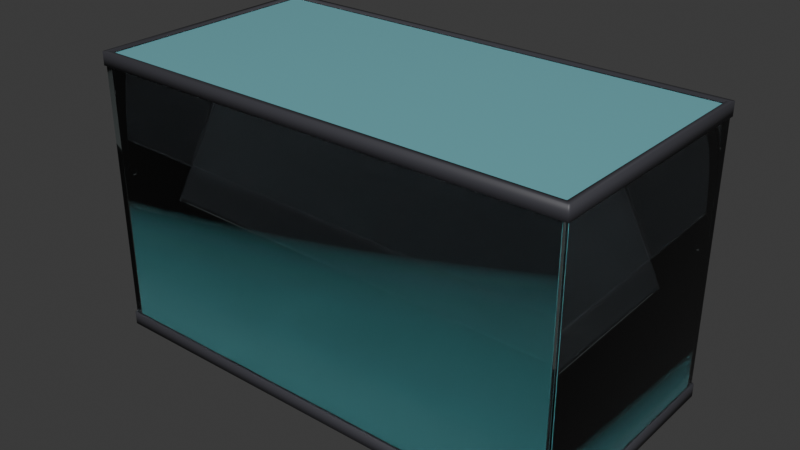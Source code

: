 # Source: container_tank.blend  (saved by Blender 5.2.45; exported with 4.5.12 LTS)
import bpy
from mathutils import Matrix  # noqa: F401  (used for matrix-valued properties, if any)

bpy.ops.wm.read_factory_settings(use_empty=True)
scene = bpy.context.scene
scene.name = 'Scene'

# ---- collections
col_collection = bpy.data.collections.new('Collection'); scene.collection.children.link(col_collection)

# ---- materials (node trees are filled in below, after node groups)
mat_glass = bpy.data.materials.new('Glass')
mat_frame = bpy.data.materials.new('Frame')
mat_liquid = bpy.data.materials.new('Liquid')

# ---- material node trees
mat_glass.use_nodes = True; mat_glass.node_tree.nodes.clear()
_N = mat_glass.node_tree.nodes; _L = mat_glass.node_tree.links
n0 = _N.new('ShaderNodeBsdfPrincipled'); n0.name = 'Principled BSDF'; n0.location = (-200, 100)
n0.inputs[0].default_value = (0.8, 0.93, 0.92, 1.0)
n0.inputs[2].default_value = 0.02
n0.inputs[10].default_value = 0.005
n0.inputs[18].default_value = 1.0
n1 = _N.new('ShaderNodeOutputMaterial'); n1.name = 'Material Output'; n1.location = (200, 100)
_L.new(n0.outputs[0], n1.inputs[0])
n1.is_active_output = True
mat_frame.use_nodes = True; mat_frame.node_tree.nodes.clear()
_N = mat_frame.node_tree.nodes; _L = mat_frame.node_tree.links
n0 = _N.new('ShaderNodeBsdfPrincipled'); n0.name = 'Principled BSDF'; n0.location = (-200, 100)
n0.inputs[0].default_value = (0.05, 0.05, 0.06, 1.0)
n0.inputs[10].default_value = 0.005
n1 = _N.new('ShaderNodeOutputMaterial'); n1.name = 'Material Output'; n1.location = (200, 100)
_L.new(n0.outputs[0], n1.inputs[0])
n1.is_active_output = True
mat_liquid.use_nodes = True; mat_liquid.node_tree.nodes.clear()
_N = mat_liquid.node_tree.nodes; _L = mat_liquid.node_tree.links
n0 = _N.new('ShaderNodeBsdfPrincipled'); n0.name = 'Principled BSDF'; n0.location = (-200, 100)
n0.inputs[0].default_value = (0.18, 0.5, 0.55, 1.0)
n0.inputs[2].default_value = 0.05
n0.inputs[10].default_value = 0.005
n1 = _N.new('ShaderNodeOutputMaterial'); n1.name = 'Material Output'; n1.location = (200, 100)
_L.new(n0.outputs[0], n1.inputs[0])
n1.is_active_output = True

# ---- world
world_world = bpy.data.worlds.new('World'); scene.world = world_world
world_world.use_nodes = True; world_world.node_tree.nodes.clear()
_N = world_world.node_tree.nodes; _L = world_world.node_tree.links
n0 = _N.new('ShaderNodeOutputWorld'); n0.name = 'World Output'; n0.location = (200, 100)
n1 = _N.new('ShaderNodeBackground'); n1.name = 'Background'; n1.location = (-200, 100)
n1.inputs[0].default_value = (0.05088, 0.05088, 0.05088, 1.0)
_L.new(n1.outputs[0], n0.inputs[0])
n0.is_active_output = True
world_world.color = (0.05088, 0.05088, 0.05088)
world_world.sun_shadow_jitter_overblur = 0.0

# ---- meshes
me_glass = bpy.data.meshes.new('Glass')
me_glass.from_pydata([(0.2979, 0.1471, 0.0), (0.2971, 0.1479, 0.0), (-0.2971, 0.1479, 0.0), (-0.2979, 0.1471, 0.0), (-0.2979, -0.1471, 0.0), (-0.2971, -0.1479, 0.0), (0.2971, -0.1479, 0.0), (0.2979, -0.1471, 0.0), (0.2998, 0.1485, 0.002), (0.2985, 0.1498, 0.002), (-0.2985, 0.1498, 0.002), (-0.2998, 0.1485, 0.002), (-0.2998, -0.1485, 0.002), (-0.2985, -0.1498, 0.002), (0.2985, -0.1498, 0.002), (0.2998, -0.1485, 0.002), (0.2998, 0.1485, 0.348), (0.2985, 0.1498, 0.348), (-0.2985, 0.1498, 0.348), (-0.2998, 0.1485, 0.348), (-0.2998, -0.1485, 0.348), (-0.2985, -0.1498, 0.348), (0.2985, -0.1498, 0.348), (0.2998, -0.1485, 0.348), (0.2987, 0.1479, 0.35), (0.2979, 0.1487, 0.35), (-0.2979, 0.1487, 0.35), (-0.2987, 0.1479, 0.35), (-0.2987, -0.1479, 0.35), (-0.2979, -0.1487, 0.35), (0.2979, -0.1487, 0.35), (0.2987, -0.1479, 0.35), (0.2951, 0.1443, 0.35), (0.2943, 0.1451, 0.35), (-0.2943, 0.1451, 0.35), (-0.2951, 0.1443, 0.35), (-0.2951, -0.1443, 0.35), (-0.2943, -0.1451, 0.35), (0.2943, -0.1451, 0.35), (0.2951, -0.1443, 0.35), (0.2939, 0.1431, 0.348), (0.2931, 0.1439, 0.348), (-0.2931, 0.1439, 0.348), (-0.2939, 0.1431, 0.348), (-0.2939, -0.1431, 0.348), (-0.2931, -0.1439, 0.348), (0.2931, -0.1439, 0.348), (0.2939, -0.1431, 0.348), (0.2939, 0.1431, 0.0095), (0.2931, 0.1439, 0.0095), (-0.2931, 0.1439, 0.0095), (-0.2939, 0.1431, 0.0095), (-0.2939, -0.1431, 0.0095), (-0.2931, -0.1439, 0.0095), (0.2931, -0.1439, 0.0095), (0.2939, -0.1431, 0.0095), (0.2939, 0.1431, 0.008), (0.2931, 0.1439, 0.008), (-0.2931, 0.1439, 0.008), (-0.2939, 0.1431, 0.008), (-0.2939, -0.1431, 0.008), (-0.2931, -0.1439, 0.008), (0.2931, -0.1439, 0.008), (0.2939, -0.1431, 0.008)], [], [(0, 1, 9, 8), (1, 2, 10, 9), (2, 3, 11, 10), (3, 4, 12, 11), (4, 5, 13, 12), (5, 6, 14, 13), (6, 7, 15, 14), (7, 0, 8, 15), (8, 9, 17, 16), (9, 10, 18, 17), (10, 11, 19, 18), (11, 12, 20, 19), (12, 13, 21, 20), (13, 14, 22, 21), (14, 15, 23, 22), (15, 8, 16, 23), (16, 17, 25, 24), (17, 18, 26, 25), (18, 19, 27, 26), (19, 20, 28, 27), (20, 21, 29, 28), (21, 22, 30, 29), (22, 23, 31, 30), (23, 16, 24, 31), (24, 25, 33, 32), (25, 26, 34, 33), (26, 27, 35, 34), (27, 28, 36, 35), (28, 29, 37, 36), (29, 30, 38, 37), (30, 31, 39, 38), (31, 24, 32, 39), (32, 33, 41, 40), (33, 34, 42, 41), (34, 35, 43, 42), (35, 36, 44, 43), (36, 37, 45, 44), (37, 38, 46, 45), (38, 39, 47, 46), (39, 32, 40, 47), (40, 41, 49, 48), (41, 42, 50, 49), (42, 43, 51, 50), (43, 44, 52, 51), (44, 45, 53, 52), (45, 46, 54, 53), (46, 47, 55, 54), (47, 40, 48, 55), (48, 49, 57, 56), (49, 50, 58, 57), (50, 51, 59, 58), (51, 52, 60, 59), (52, 53, 61, 60), (53, 54, 62, 61), (54, 55, 63, 62), (55, 48, 56, 63), (7, 6, 5, 4, 3, 2, 1, 0), (56, 57, 58, 59, 60, 61, 62, 63)])
me_glass.polygons.foreach_set('use_smooth', [True] * 58)
_k = set([(0, 1), (0, 7), (0, 8), (1, 2), (1, 9), (2, 3), (2, 10), (3, 4), (3, 11), (4, 5), (4, 12), (5, 6), (5, 13), (6, 7), (6, 14), (7, 15), (8, 9), (8, 15), (8, 16), (9, 10), (9, 17), (10, 11), (10, 18), (11, 12), (11, 19), (12, 13), (12, 20), (13, 14), (13, 21), (14, 15), (14, 22), (15, 23), (16, 24), (17, 25), (18, 26), (19, 27), (20, 28), (21, 29), (22, 30), (23, 31), (24, 25), (24, 31), (24, 32), (25, 26), (25, 33), (26, 27), (26, 34), (27, 28), (27, 35), (28, 29), (28, 36), (29, 30), (29, 37), (30, 31), (30, 38), (31, 39), (32, 33), (32, 39), (32, 40), (33, 34), (33, 41), (34, 35), (34, 42), (35, 36), (35, 43), (36, 37), (36, 44), (37, 38), (37, 45), (38, 39), (38, 46), (39, 47), (40, 41), (40, 48), (41, 49), (42, 43), (42, 50), (43, 51), (44, 45), (44, 52), (45, 53), (46, 47), (46, 54), (47, 55), (48, 56), (49, 57), (50, 58), (51, 59), (52, 60), (53, 61), (54, 62), (55, 63), (56, 57), (56, 63), (57, 58), (58, 59), (59, 60), (60, 61), (61, 62), (62, 63)])
me_glass.attributes.new('sharp_edge', 'BOOLEAN', 'EDGE').data.foreach_set('value', [ (min(e.vertices), max(e.vertices)) in _k for e in me_glass.edges])
me_glass.materials.append(mat_glass)
me_glass.update()
me_frame = bpy.data.meshes.new('Frame')
me_frame.from_pydata([(0.3018, 0.1501, 0.0), (0.3001, 0.1518, 0.0), (-0.3001, 0.1518, 0.0), (-0.3018, 0.1501, 0.0), (-0.3018, -0.1501, 0.0), (-0.3001, -0.1518, 0.0), (0.3001, -0.1518, 0.0), (0.3018, -0.1501, 0.0), (0.3018, 0.1501, 0.016), (0.3001, 0.1518, 0.016), (-0.3001, 0.1518, 0.016), (-0.3018, 0.1501, 0.016), (-0.3018, -0.1501, 0.016), (-0.3001, -0.1518, 0.016), (0.3001, -0.1518, 0.016), (0.3018, -0.1501, 0.016), (0.2949, 0.1441, 0.016), (0.2941, 0.1449, 0.016), (-0.2941, 0.1449, 0.016), (-0.2949, 0.1441, 0.016), (-0.2949, -0.1441, 0.016), (-0.2941, -0.1449, 0.016), (0.2941, -0.1449, 0.016), (0.2949, -0.1441, 0.016), (0.2949, 0.1441, 0.0), (0.2941, 0.1449, 0.0), (-0.2941, 0.1449, 0.0), (-0.2949, 0.1441, 0.0), (-0.2949, -0.1441, 0.0), (-0.2941, -0.1449, 0.0), (0.2941, -0.1449, 0.0), (0.2949, -0.1441, 0.0), (0.3018, 0.1501, 0.336), (0.3001, 0.1518, 0.336), (-0.3001, 0.1518, 0.336), (-0.3018, 0.1501, 0.336), (-0.3018, -0.1501, 0.336), (-0.3001, -0.1518, 0.336), (0.3001, -0.1518, 0.336), (0.3018, -0.1501, 0.336), (0.3018, 0.1501, 0.352), (0.3001, 0.1518, 0.352), (-0.3001, 0.1518, 0.352), (-0.3018, 0.1501, 0.352), (-0.3018, -0.1501, 0.352), (-0.3001, -0.1518, 0.352), (0.3001, -0.1518, 0.352), (0.3018, -0.1501, 0.352), (0.2949, 0.1441, 0.352), (0.2941, 0.1449, 0.352), (-0.2941, 0.1449, 0.352), (-0.2949, 0.1441, 0.352), (-0.2949, -0.1441, 0.352), (-0.2941, -0.1449, 0.352), (0.2941, -0.1449, 0.352), (0.2949, -0.1441, 0.352), (0.2949, 0.1441, 0.336), (0.2941, 0.1449, 0.336), (-0.2941, 0.1449, 0.336), (-0.2949, 0.1441, 0.336), (-0.2949, -0.1441, 0.336), (-0.2941, -0.1449, 0.336), (0.2941, -0.1449, 0.336), (0.2949, -0.1441, 0.336)], [], [(0, 1, 9, 8), (1, 2, 10, 9), (2, 3, 11, 10), (3, 4, 12, 11), (4, 5, 13, 12), (5, 6, 14, 13), (6, 7, 15, 14), (7, 0, 8, 15), (8, 9, 17, 16), (9, 10, 18, 17), (10, 11, 19, 18), (11, 12, 20, 19), (12, 13, 21, 20), (13, 14, 22, 21), (14, 15, 23, 22), (15, 8, 16, 23), (16, 17, 25, 24), (17, 18, 26, 25), (18, 19, 27, 26), (19, 20, 28, 27), (20, 21, 29, 28), (21, 22, 30, 29), (22, 23, 31, 30), (23, 16, 24, 31), (24, 25, 1, 0), (25, 26, 2, 1), (26, 27, 3, 2), (27, 28, 4, 3), (28, 29, 5, 4), (29, 30, 6, 5), (30, 31, 7, 6), (31, 24, 0, 7), (32, 33, 41, 40), (33, 34, 42, 41), (34, 35, 43, 42), (35, 36, 44, 43), (36, 37, 45, 44), (37, 38, 46, 45), (38, 39, 47, 46), (39, 32, 40, 47), (40, 41, 49, 48), (41, 42, 50, 49), (42, 43, 51, 50), (43, 44, 52, 51), (44, 45, 53, 52), (45, 46, 54, 53), (46, 47, 55, 54), (47, 40, 48, 55), (48, 49, 57, 56), (49, 50, 58, 57), (50, 51, 59, 58), (51, 52, 60, 59), (52, 53, 61, 60), (53, 54, 62, 61), (54, 55, 63, 62), (55, 48, 56, 63), (56, 57, 33, 32), (57, 58, 34, 33), (58, 59, 35, 34), (59, 60, 36, 35), (60, 61, 37, 36), (61, 62, 38, 37), (62, 63, 39, 38), (63, 56, 32, 39)])
me_frame.polygons.foreach_set('use_smooth', [True] * 64)
_k = set([(0, 1), (0, 7), (0, 8), (0, 24), (1, 2), (1, 9), (1, 25), (2, 3), (2, 10), (2, 26), (3, 4), (3, 11), (3, 27), (4, 5), (4, 12), (4, 28), (5, 6), (5, 13), (5, 29), (6, 7), (6, 14), (6, 30), (7, 15), (7, 31), (8, 9), (8, 15), (8, 16), (9, 10), (9, 17), (10, 11), (10, 18), (11, 12), (11, 19), (12, 13), (12, 20), (13, 14), (13, 21), (14, 15), (14, 22), (15, 23), (16, 17), (16, 23), (16, 24), (17, 18), (17, 25), (18, 19), (18, 26), (19, 20), (19, 27), (20, 21), (20, 28), (21, 22), (21, 29), (22, 23), (22, 30), (23, 31), (24, 25), (24, 31), (25, 26), (26, 27), (27, 28), (28, 29), (29, 30), (30, 31), (32, 33), (32, 39), (32, 40), (32, 56), (33, 34), (33, 41), (33, 57), (34, 35), (34, 42), (34, 58), (35, 36), (35, 43), (35, 59), (36, 37), (36, 44), (36, 60), (37, 38), (37, 45), (37, 61), (38, 39), (38, 46), (38, 62), (39, 47), (39, 63), (40, 41), (40, 47), (40, 48), (41, 42), (41, 49), (42, 43), (42, 50), (43, 44), (43, 51), (44, 45), (44, 52), (45, 46), (45, 53), (46, 47), (46, 54), (47, 55), (48, 49), (48, 55), (48, 56), (49, 50), (49, 57), (50, 51), (50, 58), (51, 52), (51, 59), (52, 53), (52, 60), (53, 54), (53, 61), (54, 55), (54, 62), (55, 63), (56, 57), (56, 63), (57, 58), (58, 59), (59, 60), (60, 61), (61, 62), (62, 63)])
me_frame.attributes.new('sharp_edge', 'BOOLEAN', 'EDGE').data.foreach_set('value', [ (min(e.vertices), max(e.vertices)) in _k for e in me_frame.edges])
me_frame.materials.append(mat_frame)
me_frame.update()
me_liquid = bpy.data.meshes.new('Liquid')
me_liquid.from_pydata([(0.2935, 0.1429, 0.0084), (0.2929, 0.1435, 0.0084), (-0.2929, 0.1435, 0.0084), (-0.2935, 0.1429, 0.0084), (-0.2935, -0.1429, 0.0084), (-0.2929, -0.1435, 0.0084), (0.2929, -0.1435, 0.0084), (0.2935, -0.1429, 0.0084), (0.2935, 0.1429, 0.0095), (0.2929, 0.1435, 0.0095), (-0.2929, 0.1435, 0.0095), (-0.2935, 0.1429, 0.0095), (-0.2935, -0.1429, 0.0095), (-0.2929, -0.1435, 0.0095), (0.2929, -0.1435, 0.0095), (0.2935, -0.1429, 0.0095), (0.2935, 0.1429, 0.348), (0.2929, 0.1435, 0.348), (-0.2929, 0.1435, 0.348), (-0.2935, 0.1429, 0.348), (-0.2935, -0.1429, 0.348), (-0.2929, -0.1435, 0.348), (0.2929, -0.1435, 0.348), (0.2935, -0.1429, 0.348), (0.2941, 0.1435, 0.349), (0.2935, 0.1441, 0.349), (-0.2935, 0.1441, 0.349), (-0.2941, 0.1435, 0.349), (-0.2941, -0.1435, 0.349), (-0.2935, -0.1441, 0.349), (0.2935, -0.1441, 0.349), (0.2941, -0.1435, 0.349)], [], [(0, 1, 9, 8), (1, 2, 10, 9), (2, 3, 11, 10), (3, 4, 12, 11), (4, 5, 13, 12), (5, 6, 14, 13), (6, 7, 15, 14), (7, 0, 8, 15), (8, 9, 17, 16), (9, 10, 18, 17), (10, 11, 19, 18), (11, 12, 20, 19), (12, 13, 21, 20), (13, 14, 22, 21), (14, 15, 23, 22), (15, 8, 16, 23), (16, 17, 25, 24), (17, 18, 26, 25), (18, 19, 27, 26), (19, 20, 28, 27), (20, 21, 29, 28), (21, 22, 30, 29), (22, 23, 31, 30), (23, 16, 24, 31), (7, 6, 5, 4, 3, 2, 1, 0), (24, 25, 26, 27, 28, 29, 30, 31)])
me_liquid.polygons.foreach_set('use_smooth', [True] * 26)
_k = set([(0, 1), (0, 7), (0, 8), (1, 2), (1, 9), (2, 3), (2, 10), (3, 4), (3, 11), (4, 5), (4, 12), (5, 6), (5, 13), (6, 7), (6, 14), (7, 15), (8, 16), (9, 17), (10, 18), (11, 19), (12, 20), (13, 21), (14, 22), (15, 23), (16, 17), (16, 24), (17, 25), (18, 19), (18, 26), (19, 27), (20, 21), (20, 28), (21, 29), (22, 23), (22, 30), (23, 31), (24, 25), (24, 31), (25, 26), (26, 27), (27, 28), (28, 29), (29, 30), (30, 31)])
me_liquid.attributes.new('sharp_edge', 'BOOLEAN', 'EDGE').data.foreach_set('value', [ (min(e.vertices), max(e.vertices)) in _k for e in me_liquid.edges])
me_liquid.materials.append(mat_liquid)
me_liquid.update()

# ---- objects
ob_glass = bpy.data.objects.new('Glass', me_glass)
ob_frame = bpy.data.objects.new('Frame', me_frame)
ob_liquid = bpy.data.objects.new('Liquid', me_liquid)

# ---- transforms, parenting, visibility, modifiers, constraints
ob_glass.location = (0.0, 0.0, 0.0)
ob_frame.location = (0.0, 0.0, 0.0)
ob_liquid.location = (0.0, 0.0, 0.0)

# ---- collection membership
scene.collection.objects.link(ob_glass)
scene.collection.objects.link(ob_frame)
scene.collection.objects.link(ob_liquid)

# ---- scene / render settings (as saved in the file)
scene.frame_start = 1; scene.frame_end = 250; scene.frame_set(1)
scene.render.engine = 'BLENDER_EEVEE_NEXT'
scene.render.bake_bias = 0.0
scene.render.bake_samples = 0
scene.render.compositor_device = 'GPU'
scene.eevee.use_volume_custom_range = False
scene.eevee.fast_gi_thickness_near = 0.1
scene.eevee.fast_gi_thickness_far = 0.0
scene.eevee.ray_tracing_options.screen_trace_thickness = 0.1
bpy.context.view_layer.update()

# ---- added for rendering (the .blend has no active camera and no usable light): camera, sun
cam_auto = bpy.data.cameras.new('AutoCamera')
cam_auto.lens = 50.0
cam_auto.sensor_width = 36.0
cam_auto.clip_end = 1000.0
ob_auto_camera = bpy.data.objects.new('AutoCamera', cam_auto)
scene.collection.objects.link(ob_auto_camera)
ob_auto_camera.location = (0.704817, -0.84578, 0.739853)
ob_auto_camera.rotation_euler = (1.09748, -7.21219e-08, 0.694738)
scene.camera = ob_auto_camera
light_auto_sun = bpy.data.lights.new('AutoSun', 'SUN')
light_auto_sun.energy = 3.0
light_auto_sun.angle = 0.0523599
ob_auto_sun = bpy.data.objects.new('AutoSun', light_auto_sun)
scene.collection.objects.link(ob_auto_sun)
ob_auto_sun.rotation_euler = (0.872665, 0.174533, 0.523599)
bpy.context.view_layer.update()
